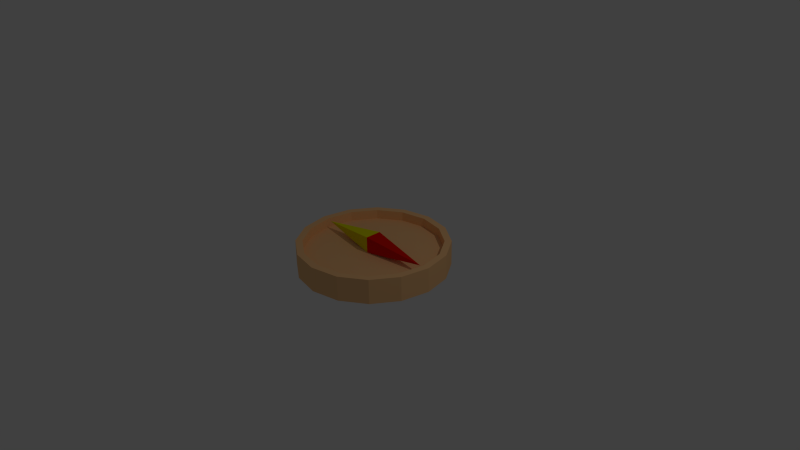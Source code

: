 # Source: Kompass.blend  (saved by Blender 2.70.0; exported with 4.5.12 LTS)
import bpy
from mathutils import Matrix  # noqa: F401  (used for matrix-valued properties, if any)

bpy.ops.wm.read_factory_settings(use_empty=True)
scene = bpy.context.scene
scene.name = 'Scene'

# ---- collections
col_collection_1 = bpy.data.collections.new('Collection 1'); scene.collection.children.link(col_collection_1)

# ---- materials (node trees are filled in below, after node groups)
mat_north = bpy.data.materials.new('north')
mat_north.alpha_threshold = 0.0
mat_north.use_transparent_shadow = False
mat_north.diffuse_color = (0.8, 0.005968, 0.0, 1.0)
mat_north.roughness = 0.5
mat_north.line_color = (0.0, 0.0, 0.0, 1.0)
mat_south = bpy.data.materials.new('South')
mat_south.alpha_threshold = 0.0
mat_south.use_transparent_shadow = False
mat_south.diffuse_color = (0.8, 0.7653, 0.0, 1.0)
mat_south.roughness = 0.5
mat_south.line_color = (0.0, 0.0, 0.0, 1.0)
mat_body = bpy.data.materials.new('body')
mat_body.alpha_threshold = 0.0
mat_body.use_transparent_shadow = False
mat_body.diffuse_color = (0.9551, 0.5506, 0.2488, 1.0)
mat_body.roughness = 0.5
mat_body.line_color = (0.0, 0.0, 0.0, 1.0)

# ---- material node trees

# ---- world
world_world = bpy.data.worlds.new('World'); scene.world = world_world
world_world.color = (0.05088, 0.05088, 0.05088)
world_world.use_sun_shadow = False
world_world.sun_shadow_jitter_overblur = 0.0
world_world.cycles.sampling_method = 'MANUAL'
world_world.cycles.sample_map_resolution = 256

# ---- cameras
cam_camera = bpy.data.cameras.new('Camera')
cam_camera.clip_end = 100.0
cam_camera.lens = 35.0
cam_camera.sensor_width = 32.0
cam_camera.sensor_height = 18.0
cam_camera.ortho_scale = 7.314
cam_camera.dof.focus_distance = 0.0
cam_camera.dof.aperture_fstop = 128.0

# ---- lights
light_lamp = bpy.data.lights.new('Lamp', 'POINT')
light_lamp.transmission_factor = 0.0
light_lamp.cutoff_distance = 30.0
light_lamp.energy = 100.0
light_lamp.shadow_buffer_clip_start = 1.001
light_lamp.shadow_soft_size = 0.1
light_lamp.shadow_maximum_resolution = 0.006
light_lamp.use_absolute_resolution = True
light_lamp.cycles.use_multiple_importance_sampling = False

# ---- meshes
me_cube_001 = bpy.data.meshes.new('Cube.001')
me_cube_001.from_pydata([(-2.0, 0.0, 0.0), (-1.192e-07, 0.2534, -0.2534), (-1.192e-07, -0.2534, -0.2534), (-1.192e-07, 0.2534, 0.2534), (-1.192e-07, -0.2534, 0.2534), (2.0, 0.0, 0.0)], [], [(4, 3, 0), (0, 1, 2), (4, 0, 2), (0, 3, 1), (2, 1, 5), (4, 2, 5), (3, 4, 5), (1, 3, 5)])
me_cube_001.polygons.foreach_set('material_index', [1, 1, 1, 1, 0, 0, 0, 0])
me_cube_001.materials.append(mat_north)
me_cube_001.materials.append(mat_south)
me_cube_001.use_remesh_preserve_volume = False
me_cube_001.use_remesh_preserve_attributes = False
me_cube_001.use_mirror_vertex_groups = False
me_cube_001.update()
me_cylinder = bpy.data.meshes.new('Cylinder')
me_cylinder.from_pydata([(1.276e-08, 1.0, -0.1384), (1.276e-08, 1.0, 0.193), (0.3827, 0.9239, -0.1384), (0.3827, 0.9239, 0.193), (0.7071, 0.7071, -0.1384), (0.7071, 0.7071, 0.193), (0.9239, 0.3827, -0.1384), (0.9239, 0.3827, 0.193), (1.0, -4.706e-08, -0.1384), (1.0, -4.706e-08, 0.193), (0.9239, -0.3827, -0.1384), (0.9239, -0.3827, 0.193), (0.7071, -0.7071, -0.1384), (0.7071, -0.7071, 0.193), (0.3827, -0.9239, -0.1384), (0.3827, -0.9239, 0.193), (1.638e-07, -1.0, -0.1384), (1.638e-07, -1.0, 0.193), (-0.3827, -0.9239, -0.1384), (-0.3827, -0.9239, 0.193), (-0.7071, -0.7071, -0.1384), (-0.7071, -0.7071, 0.193), (-0.9239, -0.3827, -0.1384), (-0.9239, -0.3827, 0.193), (-1.0, 8.577e-09, -0.1384), (-1.0, 8.577e-09, 0.193), (-0.9239, 0.3827, -0.1384), (-0.9239, 0.3827, 0.193), (-0.7071, 0.7071, -0.1384), (-0.7071, 0.7071, 0.193), (-0.3827, 0.9239, -0.1384), (-0.3827, 0.9239, 0.193), (0.3478, 0.8398, 0.193), (-3.832e-09, 0.909, 0.193), (0.6427, 0.6427, 0.193), (0.8398, 0.3478, 0.193), (0.909, -4.775e-08, 0.193), (0.8398, -0.3478, 0.193), (0.6427, -0.6427, 0.193), (0.3478, -0.8398, 0.193), (1.492e-07, -0.909, 0.193), (-0.3478, -0.8398, 0.193), (-0.6427, -0.6427, 0.193), (-0.8398, -0.3478, 0.193), (-0.909, 2.353e-09, 0.193), (-0.8398, 0.3478, 0.193), (-0.6427, 0.6427, 0.193), (-0.3478, 0.8398, 0.193), (0.3478, 0.8398, 0.06797), (-5.305e-09, 0.909, 0.06797), (0.6427, 0.6427, 0.06797), (0.8398, 0.3478, 0.06797), (0.909, -4.775e-08, 0.06797), (0.8398, -0.3478, 0.06797), (0.6427, -0.6427, 0.06797), (0.3478, -0.8398, 0.06797), (1.478e-07, -0.909, 0.06797), (-0.3478, -0.8398, 0.06797), (-0.6427, -0.6427, 0.06797), (-0.8398, -0.3478, 0.06797), (-0.909, 2.353e-09, 0.06797), (-0.8398, 0.3478, 0.06797), (-0.6427, 0.6427, 0.06797), (-0.3478, 0.8398, 0.06797)], [], [(0, 1, 3, 2), (2, 3, 5, 4), (4, 5, 7, 6), (6, 7, 9, 8), (8, 9, 11, 10), (10, 11, 13, 12), (12, 13, 15, 14), (14, 15, 17, 16), (16, 17, 19, 18), (18, 19, 21, 20), (20, 21, 23, 22), (22, 23, 25, 24), (24, 25, 27, 26), (26, 27, 29, 28), (38, 37, 53, 54), (30, 31, 1, 0), (28, 29, 31, 30), (0, 2, 4, 6, 8, 10, 12, 14, 16, 18, 20, 22, 24, 26, 28, 30), (33, 32, 3, 1), (32, 34, 5, 3), (34, 35, 7, 5), (35, 36, 9, 7), (36, 37, 11, 9), (37, 38, 13, 11), (38, 39, 15, 13), (39, 40, 17, 15), (40, 41, 19, 17), (41, 42, 21, 19), (42, 43, 23, 21), (43, 44, 25, 23), (44, 45, 27, 25), (45, 46, 29, 27), (46, 47, 31, 29), (47, 33, 1, 31), (48, 49, 63, 62, 61, 60, 59, 58, 57, 56, 55, 54, 53, 52, 51, 50), (36, 35, 51, 52), (47, 46, 62, 63), (34, 32, 48, 50), (45, 44, 60, 61), (43, 42, 58, 59), (41, 40, 56, 57), (39, 38, 54, 55), (37, 36, 52, 53), (33, 47, 63, 49), (35, 34, 50, 51), (46, 45, 61, 62), (32, 33, 49, 48), (44, 43, 59, 60), (42, 41, 57, 58), (40, 39, 55, 56)])
me_cylinder.materials.append(mat_body)
me_cylinder.use_remesh_preserve_volume = False
me_cylinder.use_remesh_preserve_attributes = False
me_cylinder.use_mirror_vertex_groups = False
me_cylinder.update()

# ---- objects
ob_nadel = bpy.data.objects.new('Nadel', me_cube_001)
ob_kompass = bpy.data.objects.new('Kompass', me_cylinder)
ob_lamp = bpy.data.objects.new('Lamp', light_lamp)
ob_camera = bpy.data.objects.new('Camera', cam_camera)

# ---- transforms, parenting, visibility, modifiers, constraints
ob_nadel.location = (0.0, 0.0, 0.1709)
ob_nadel.scale = (0.4294, 0.4294, 0.4294)
ob_nadel.lineart.crease_threshold = 0.0
ob_kompass.location = (0.0, 0.0, 0.0)
ob_kompass.lineart.crease_threshold = 0.0
ob_lamp.location = (4.076, 1.005, 5.904)
ob_lamp.rotation_euler = (0.6503, 0.05522, 1.866)
ob_lamp.lock_rotations_4d = False
ob_lamp.empty_display_type = 'ARROWS'
ob_lamp.color = (0.0, 0.0, 0.0, 0.0)
ob_lamp.lineart.crease_threshold = 0.0
ob_camera.location = (7.481, -6.508, 5.344)
ob_camera.rotation_euler = (1.109, 0.01082, 0.8149)
ob_camera.lock_rotations_4d = False
ob_camera.empty_display_type = 'ARROWS'
ob_camera.color = (0.0, 0.0, 0.0, 0.0)
ob_camera.display_type = 'WIRE'
ob_camera.lineart.crease_threshold = 0.0

# ---- collection membership
col_collection_1.objects.link(ob_nadel)
col_collection_1.objects.link(ob_kompass)
col_collection_1.objects.link(ob_lamp)
col_collection_1.objects.link(ob_camera)

# ---- scene / render settings (as saved in the file)
scene.camera = ob_camera
scene.frame_start = 1; scene.frame_end = 250; scene.frame_set(1)
scene.render.engine = 'BLENDER_EEVEE_NEXT'
scene.render.resolution_percentage = 50
scene.render.dither_intensity = 0.0
scene.cycles.use_denoising = False
scene.cycles.samples = 10
scene.cycles.sampling_pattern = 'TABULATED_SOBOL'
scene.cycles.light_sampling_threshold = 0.0
scene.cycles.use_adaptive_sampling = False
scene.cycles.use_light_tree = False
scene.cycles.blur_glossy = 0.0
scene.cycles.volume_bounces = 1
scene.cycles.pixel_filter_type = 'GAUSSIAN'
scene.cycles.sample_clamp_indirect = 0.0
scene.view_settings.view_transform = 'Standard'
bpy.context.view_layer.update()
